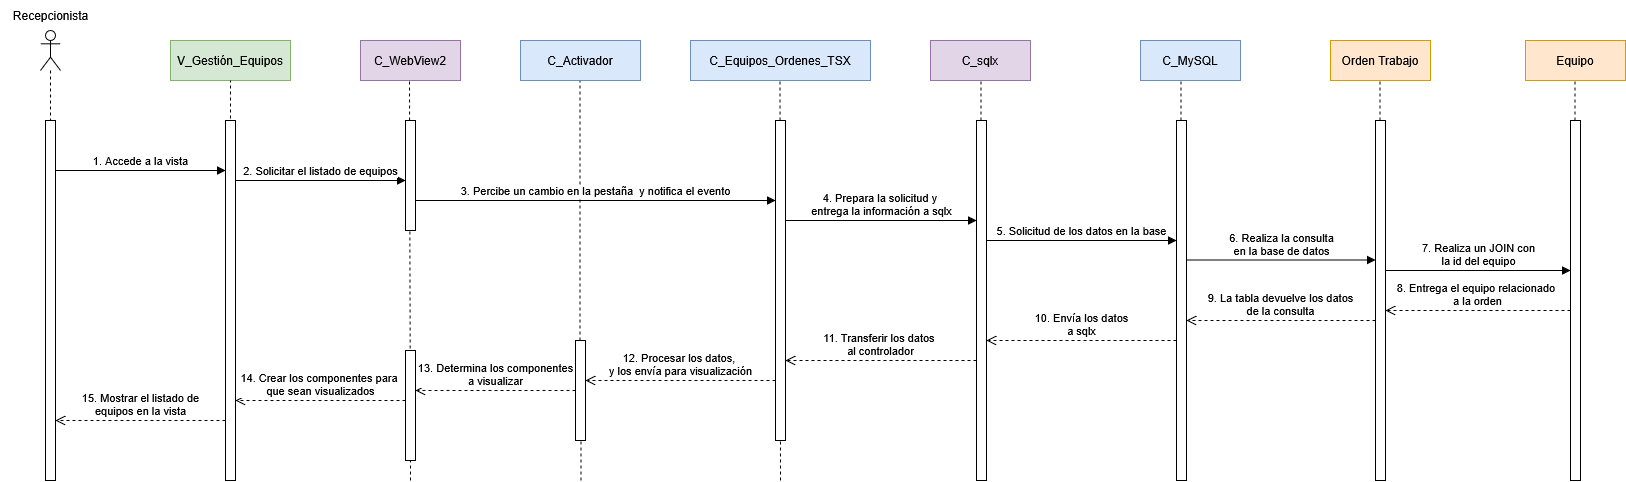

The diagram above was exported from draw.io. Its source (the exported page's mxGraphModel, read from the mxfile embedded in the PNG):
<mxGraphModel dx="1232" dy="1690" grid="1" gridSize="10" guides="1" tooltips="1" connect="1" arrows="1" fold="1" page="0" pageScale="1" pageWidth="1100" pageHeight="850" math="0" shadow="0">
  <root>
    <mxCell id="0" />
    <mxCell id="1" parent="0" />
    <mxCell id="i1umRdcrouKHEdi8sPWs-142" value="" style="endArrow=none;dashed=1;html=1;rounded=0;" parent="1" source="i1umRdcrouKHEdi8sPWs-144" edge="1">
      <mxGeometry width="50" height="50" relative="1" as="geometry">
        <mxPoint x="750.5" y="120" as="sourcePoint" />
        <mxPoint x="749.5" y="-280" as="targetPoint" />
      </mxGeometry>
    </mxCell>
    <mxCell id="i1umRdcrouKHEdi8sPWs-91" value="C_WebView2" style="rounded=0;whiteSpace=wrap;html=1;fillColor=#e1d5e7;strokeColor=#9673a6;" parent="1" vertex="1">
      <mxGeometry x="530" y="-320" width="100" height="40" as="geometry" />
    </mxCell>
    <mxCell id="i1umRdcrouKHEdi8sPWs-92" value="C_sqlx" style="rounded=0;whiteSpace=wrap;html=1;fillColor=#e1d5e7;strokeColor=#9673a6;" parent="1" vertex="1">
      <mxGeometry x="1100" y="-320" width="100" height="40" as="geometry" />
    </mxCell>
    <mxCell id="i1umRdcrouKHEdi8sPWs-93" value="C_MySQL" style="rounded=0;whiteSpace=wrap;html=1;fillColor=#dae8fc;strokeColor=#6c8ebf;" parent="1" vertex="1">
      <mxGeometry x="1310" y="-320" width="100" height="40" as="geometry" />
    </mxCell>
    <mxCell id="i1umRdcrouKHEdi8sPWs-95" value="V_Gestión_Equipos" style="rounded=0;whiteSpace=wrap;html=1;fillColor=#d5e8d4;strokeColor=#82b366;" parent="1" vertex="1">
      <mxGeometry x="340" y="-320" width="120" height="40" as="geometry" />
    </mxCell>
    <mxCell id="i1umRdcrouKHEdi8sPWs-97" value="" style="shape=umlLifeline;perimeter=lifelinePerimeter;whiteSpace=wrap;html=1;container=1;dropTarget=0;collapsible=0;recursiveResize=0;outlineConnect=0;portConstraint=eastwest;newEdgeStyle={&quot;curved&quot;:0,&quot;rounded&quot;:0};participant=umlActor;" parent="1" vertex="1">
      <mxGeometry x="210" y="-330" width="20" height="90" as="geometry" />
    </mxCell>
    <mxCell id="i1umRdcrouKHEdi8sPWs-98" value="" style="html=1;points=[[0,0,0,0,5],[0,1,0,0,-5],[1,0,0,0,5],[1,1,0,0,-5]];perimeter=orthogonalPerimeter;outlineConnect=0;targetShapes=umlLifeline;portConstraint=eastwest;newEdgeStyle={&quot;curved&quot;:0,&quot;rounded&quot;:0};" parent="1" vertex="1">
      <mxGeometry x="215" y="-240" width="10" height="360" as="geometry" />
    </mxCell>
    <mxCell id="i1umRdcrouKHEdi8sPWs-99" value="&lt;div&gt;C_Equipos_Ordenes_TSX&lt;/div&gt;" style="rounded=0;whiteSpace=wrap;html=1;fillColor=#dae8fc;strokeColor=#6c8ebf;" parent="1" vertex="1">
      <mxGeometry x="860" y="-320" width="180" height="40" as="geometry" />
    </mxCell>
    <mxCell id="i1umRdcrouKHEdi8sPWs-100" value="" style="endArrow=none;dashed=1;html=1;rounded=0;entryX=0.5;entryY=1;entryDx=0;entryDy=0;" parent="1" target="i1umRdcrouKHEdi8sPWs-95" edge="1">
      <mxGeometry width="50" height="50" relative="1" as="geometry">
        <mxPoint x="400" y="-230" as="sourcePoint" />
        <mxPoint x="399.5" y="-250" as="targetPoint" />
      </mxGeometry>
    </mxCell>
    <mxCell id="i1umRdcrouKHEdi8sPWs-101" value="Recepcionista" style="text;html=1;align=center;verticalAlign=middle;resizable=0;points=[];autosize=1;strokeColor=none;fillColor=none;" parent="1" vertex="1">
      <mxGeometry x="170" y="-360" width="100" height="30" as="geometry" />
    </mxCell>
    <mxCell id="i1umRdcrouKHEdi8sPWs-102" value="1. A&lt;span style=&quot;background-color: light-dark(#ffffff, var(--ge-dark-color, #121212)); color: light-dark(rgb(0, 0, 0), rgb(255, 255, 255));&quot;&gt;ccede a la vista&lt;/span&gt;" style="html=1;verticalAlign=bottom;endArrow=block;curved=0;rounded=0;" parent="1" source="i1umRdcrouKHEdi8sPWs-98" target="i1umRdcrouKHEdi8sPWs-103" edge="1">
      <mxGeometry width="80" relative="1" as="geometry">
        <mxPoint x="280" y="-190.5" as="sourcePoint" />
        <mxPoint x="390" y="-190" as="targetPoint" />
        <Array as="points">
          <mxPoint x="370" y="-190" />
        </Array>
        <mxPoint as="offset" />
      </mxGeometry>
    </mxCell>
    <mxCell id="i1umRdcrouKHEdi8sPWs-103" value="" style="html=1;points=[[0,0,0,0,5],[0,1,0,0,-5],[1,0,0,0,5],[1,1,0,0,-5]];perimeter=orthogonalPerimeter;outlineConnect=0;targetShapes=umlLifeline;portConstraint=eastwest;newEdgeStyle={&quot;curved&quot;:0,&quot;rounded&quot;:0};" parent="1" vertex="1">
      <mxGeometry x="395" y="-240" width="10" height="360" as="geometry" />
    </mxCell>
    <mxCell id="i1umRdcrouKHEdi8sPWs-104" value="2. Solicitar el listado de equipos" style="html=1;verticalAlign=bottom;endArrow=block;curved=0;rounded=0;" parent="1" target="i1umRdcrouKHEdi8sPWs-105" edge="1">
      <mxGeometry width="80" relative="1" as="geometry">
        <mxPoint x="405" y="-180" as="sourcePoint" />
        <mxPoint x="675" y="-180" as="targetPoint" />
      </mxGeometry>
    </mxCell>
    <mxCell id="i1umRdcrouKHEdi8sPWs-106" value="" style="endArrow=none;dashed=1;html=1;rounded=0;" parent="1" edge="1">
      <mxGeometry width="50" height="50" relative="1" as="geometry">
        <mxPoint x="580" y="120" as="sourcePoint" />
        <mxPoint x="579" y="-280" as="targetPoint" />
      </mxGeometry>
    </mxCell>
    <mxCell id="i1umRdcrouKHEdi8sPWs-105" value="" style="html=1;points=[[0,0,0,0,5],[0,1,0,0,-5],[1,0,0,0,5],[1,1,0,0,-5]];perimeter=orthogonalPerimeter;outlineConnect=0;targetShapes=umlLifeline;portConstraint=eastwest;newEdgeStyle={&quot;curved&quot;:0,&quot;rounded&quot;:0};" parent="1" vertex="1">
      <mxGeometry x="575" y="-240" width="10" height="110" as="geometry" />
    </mxCell>
    <mxCell id="i1umRdcrouKHEdi8sPWs-108" value="" style="endArrow=none;dashed=1;html=1;rounded=0;" parent="1" edge="1">
      <mxGeometry width="50" height="50" relative="1" as="geometry">
        <mxPoint x="950" y="120" as="sourcePoint" />
        <mxPoint x="949.5" y="-280" as="targetPoint" />
      </mxGeometry>
    </mxCell>
    <mxCell id="i1umRdcrouKHEdi8sPWs-107" value="" style="html=1;points=[[0,0,0,0,5],[0,1,0,0,-5],[1,0,0,0,5],[1,1,0,0,-5]];perimeter=orthogonalPerimeter;outlineConnect=0;targetShapes=umlLifeline;portConstraint=eastwest;newEdgeStyle={&quot;curved&quot;:0,&quot;rounded&quot;:0};" parent="1" vertex="1">
      <mxGeometry x="945" y="-240" width="10" height="320" as="geometry" />
    </mxCell>
    <mxCell id="i1umRdcrouKHEdi8sPWs-109" value="3. Percibe un cambio en la pestaña&amp;nbsp;&amp;nbsp;&lt;span style=&quot;background-color: light-dark(#ffffff, var(--ge-dark-color, #121212)); color: light-dark(rgb(0, 0, 0), rgb(255, 255, 255));&quot;&gt;y notifica &lt;/span&gt;&lt;span style=&quot;background-color: light-dark(#ffffff, var(--ge-dark-color, #121212)); color: light-dark(rgb(0, 0, 0), rgb(255, 255, 255));&quot;&gt;el evento&lt;/span&gt;" style="html=1;verticalAlign=bottom;endArrow=block;curved=0;rounded=0;" parent="1" source="i1umRdcrouKHEdi8sPWs-105" target="i1umRdcrouKHEdi8sPWs-107" edge="1">
      <mxGeometry width="80" relative="1" as="geometry">
        <mxPoint x="605" y="-160" as="sourcePoint" />
        <mxPoint x="755" y="-160" as="targetPoint" />
        <Array as="points">
          <mxPoint x="690" y="-160" />
        </Array>
        <mxPoint as="offset" />
      </mxGeometry>
    </mxCell>
    <mxCell id="i1umRdcrouKHEdi8sPWs-110" value="4. Prepara la solicitud y&amp;nbsp;&lt;div&gt;entrega la información a sqlx&lt;/div&gt;" style="html=1;verticalAlign=bottom;endArrow=block;curved=0;rounded=0;" parent="1" source="i1umRdcrouKHEdi8sPWs-107" target="i1umRdcrouKHEdi8sPWs-111" edge="1">
      <mxGeometry width="80" relative="1" as="geometry">
        <mxPoint x="825" y="-140" as="sourcePoint" />
        <mxPoint x="1056" y="-140" as="targetPoint" />
        <Array as="points">
          <mxPoint x="1050" y="-140" />
        </Array>
      </mxGeometry>
    </mxCell>
    <mxCell id="i1umRdcrouKHEdi8sPWs-111" value="" style="html=1;points=[[0,0,0,0,5],[0,1,0,0,-5],[1,0,0,0,5],[1,1,0,0,-5]];perimeter=orthogonalPerimeter;outlineConnect=0;targetShapes=umlLifeline;portConstraint=eastwest;newEdgeStyle={&quot;curved&quot;:0,&quot;rounded&quot;:0};" parent="1" vertex="1">
      <mxGeometry x="1146" y="-240" width="10" height="360" as="geometry" />
    </mxCell>
    <mxCell id="i1umRdcrouKHEdi8sPWs-112" value="" style="endArrow=none;dashed=1;html=1;rounded=0;" parent="1" edge="1">
      <mxGeometry width="50" height="50" relative="1" as="geometry">
        <mxPoint x="1150.5" y="-240" as="sourcePoint" />
        <mxPoint x="1150.5" y="-280" as="targetPoint" />
      </mxGeometry>
    </mxCell>
    <mxCell id="i1umRdcrouKHEdi8sPWs-113" value="5. Solicitud de los datos en la base" style="html=1;verticalAlign=bottom;endArrow=block;curved=0;rounded=0;" parent="1" edge="1">
      <mxGeometry width="80" relative="1" as="geometry">
        <mxPoint x="1156" y="-120" as="sourcePoint" />
        <mxPoint x="1346" y="-120" as="targetPoint" />
        <mxPoint as="offset" />
      </mxGeometry>
    </mxCell>
    <mxCell id="i1umRdcrouKHEdi8sPWs-114" value="" style="html=1;points=[[0,0,0,0,5],[0,1,0,0,-5],[1,0,0,0,5],[1,1,0,0,-5]];perimeter=orthogonalPerimeter;outlineConnect=0;targetShapes=umlLifeline;portConstraint=eastwest;newEdgeStyle={&quot;curved&quot;:0,&quot;rounded&quot;:0};" parent="1" vertex="1">
      <mxGeometry x="1346" y="-240" width="10" height="360" as="geometry" />
    </mxCell>
    <mxCell id="i1umRdcrouKHEdi8sPWs-115" value="" style="endArrow=none;dashed=1;html=1;rounded=0;" parent="1" edge="1">
      <mxGeometry width="50" height="50" relative="1" as="geometry">
        <mxPoint x="1350.5" y="-240" as="sourcePoint" />
        <mxPoint x="1350.5" y="-280" as="targetPoint" />
      </mxGeometry>
    </mxCell>
    <mxCell id="i1umRdcrouKHEdi8sPWs-116" value="6. Realiza la consulta&lt;div&gt;en la base de datos&lt;/div&gt;" style="html=1;verticalAlign=bottom;endArrow=block;curved=0;rounded=0;" parent="1" edge="1">
      <mxGeometry width="80" relative="1" as="geometry">
        <mxPoint x="1356" y="-100.5" as="sourcePoint" />
        <mxPoint x="1545" y="-100.5" as="targetPoint" />
        <mxPoint as="offset" />
      </mxGeometry>
    </mxCell>
    <mxCell id="i1umRdcrouKHEdi8sPWs-119" value="10. Envía los datos&lt;div&gt;a sqlx&lt;/div&gt;" style="html=1;verticalAlign=bottom;endArrow=open;dashed=1;endSize=8;curved=0;rounded=0;" parent="1" edge="1">
      <mxGeometry relative="1" as="geometry">
        <mxPoint x="1346" y="-20" as="sourcePoint" />
        <mxPoint x="1156" y="-20" as="targetPoint" />
      </mxGeometry>
    </mxCell>
    <mxCell id="i1umRdcrouKHEdi8sPWs-120" value="&lt;div&gt;11. Transferir los datos&amp;nbsp;&lt;/div&gt;&lt;div&gt;al controlador&lt;/div&gt;" style="html=1;verticalAlign=bottom;endArrow=open;dashed=1;endSize=8;curved=0;rounded=0;" parent="1" edge="1">
      <mxGeometry x="0.0043" relative="1" as="geometry">
        <mxPoint x="1146" as="sourcePoint" />
        <mxPoint x="955" as="targetPoint" />
        <mxPoint as="offset" />
        <Array as="points">
          <mxPoint x="990" />
        </Array>
      </mxGeometry>
    </mxCell>
    <mxCell id="i1umRdcrouKHEdi8sPWs-121" value="9. La tabla devuelve los datos&lt;div&gt;de la consulta&lt;/div&gt;" style="html=1;verticalAlign=bottom;endArrow=open;dashed=1;endSize=8;curved=0;rounded=0;" parent="1" edge="1">
      <mxGeometry relative="1" as="geometry">
        <mxPoint x="1545" y="-40" as="sourcePoint" />
        <mxPoint x="1356" y="-40" as="targetPoint" />
      </mxGeometry>
    </mxCell>
    <mxCell id="i1umRdcrouKHEdi8sPWs-122" value="&lt;div&gt;12. Procesar los datos,&amp;nbsp;&lt;/div&gt;&lt;div&gt;y los envía para visualización&lt;/div&gt;" style="html=1;verticalAlign=bottom;endArrow=open;dashed=1;endSize=8;curved=0;rounded=0;" parent="1" source="i1umRdcrouKHEdi8sPWs-107" target="i1umRdcrouKHEdi8sPWs-144" edge="1">
      <mxGeometry x="0.0018" relative="1" as="geometry">
        <mxPoint x="815" y="20" as="sourcePoint" />
        <mxPoint x="780" y="20" as="targetPoint" />
        <Array as="points">
          <mxPoint x="850" y="20" />
        </Array>
        <mxPoint as="offset" />
      </mxGeometry>
    </mxCell>
    <mxCell id="i1umRdcrouKHEdi8sPWs-123" value="14. Crear los componentes para&amp;nbsp;&lt;div&gt;que sean visualizados&lt;/div&gt;" style="html=1;verticalAlign=bottom;endArrow=open;dashed=1;endSize=8;curved=0;rounded=0;" parent="1" source="i1umRdcrouKHEdi8sPWs-139" edge="1">
      <mxGeometry relative="1" as="geometry">
        <mxPoint x="675" y="40" as="sourcePoint" />
        <mxPoint x="405" y="40" as="targetPoint" />
      </mxGeometry>
    </mxCell>
    <mxCell id="i1umRdcrouKHEdi8sPWs-124" value="15. Mostrar el listado de&lt;div&gt;equipos en la vista&lt;/div&gt;" style="html=1;verticalAlign=bottom;endArrow=open;dashed=1;endSize=8;curved=0;rounded=0;" parent="1" target="i1umRdcrouKHEdi8sPWs-98" edge="1">
      <mxGeometry relative="1" as="geometry">
        <mxPoint x="395" y="60" as="sourcePoint" />
        <mxPoint x="255" y="60" as="targetPoint" />
      </mxGeometry>
    </mxCell>
    <mxCell id="i1umRdcrouKHEdi8sPWs-140" value="" style="html=1;verticalAlign=bottom;endArrow=open;dashed=1;endSize=8;curved=0;rounded=0;" parent="1" target="i1umRdcrouKHEdi8sPWs-139" edge="1">
      <mxGeometry relative="1" as="geometry">
        <mxPoint x="575" y="40" as="sourcePoint" />
        <mxPoint x="305" y="40" as="targetPoint" />
      </mxGeometry>
    </mxCell>
    <mxCell id="i1umRdcrouKHEdi8sPWs-139" value="" style="html=1;points=[[0,0,0,0,5],[0,1,0,0,-5],[1,0,0,0,5],[1,1,0,0,-5]];perimeter=orthogonalPerimeter;outlineConnect=0;targetShapes=umlLifeline;portConstraint=eastwest;newEdgeStyle={&quot;curved&quot;:0,&quot;rounded&quot;:0};" parent="1" vertex="1">
      <mxGeometry x="575" y="-10" width="10" height="110" as="geometry" />
    </mxCell>
    <mxCell id="i1umRdcrouKHEdi8sPWs-141" value="&lt;div&gt;C_Activador&lt;/div&gt;" style="rounded=0;whiteSpace=wrap;html=1;fillColor=#dae8fc;strokeColor=#6c8ebf;" parent="1" vertex="1">
      <mxGeometry x="690" y="-320" width="120" height="40" as="geometry" />
    </mxCell>
    <mxCell id="i1umRdcrouKHEdi8sPWs-143" value="" style="endArrow=none;dashed=1;html=1;rounded=0;" parent="1" target="i1umRdcrouKHEdi8sPWs-144" edge="1">
      <mxGeometry width="50" height="50" relative="1" as="geometry">
        <mxPoint x="750.5" y="120" as="sourcePoint" />
        <mxPoint x="749.5" y="-280" as="targetPoint" />
      </mxGeometry>
    </mxCell>
    <mxCell id="i1umRdcrouKHEdi8sPWs-144" value="" style="html=1;points=[[0,0,0,0,5],[0,1,0,0,-5],[1,0,0,0,5],[1,1,0,0,-5]];perimeter=orthogonalPerimeter;outlineConnect=0;targetShapes=umlLifeline;portConstraint=eastwest;newEdgeStyle={&quot;curved&quot;:0,&quot;rounded&quot;:0};" parent="1" vertex="1">
      <mxGeometry x="745" y="-20" width="10" height="100" as="geometry" />
    </mxCell>
    <mxCell id="i1umRdcrouKHEdi8sPWs-145" value="&lt;div&gt;13. Determina los componentes&lt;/div&gt;&lt;div&gt;a visualizar&lt;/div&gt;" style="html=1;verticalAlign=bottom;endArrow=open;dashed=1;endSize=8;curved=0;rounded=0;" parent="1" source="i1umRdcrouKHEdi8sPWs-144" target="i1umRdcrouKHEdi8sPWs-139" edge="1">
      <mxGeometry relative="1" as="geometry">
        <mxPoint x="710" y="50" as="sourcePoint" />
        <mxPoint x="630" y="50" as="targetPoint" />
      </mxGeometry>
    </mxCell>
    <mxCell id="5pc_8TYFAs6tdeaiwPVu-1" value="Orden Trabajo" style="rounded=0;whiteSpace=wrap;html=1;fillColor=#ffe6cc;strokeColor=#d79b00;" parent="1" vertex="1">
      <mxGeometry x="1500" y="-320" width="100" height="40" as="geometry" />
    </mxCell>
    <mxCell id="5pc_8TYFAs6tdeaiwPVu-2" value="" style="html=1;points=[[0,0,0,0,5],[0,1,0,0,-5],[1,0,0,0,5],[1,1,0,0,-5]];perimeter=orthogonalPerimeter;outlineConnect=0;targetShapes=umlLifeline;portConstraint=eastwest;newEdgeStyle={&quot;curved&quot;:0,&quot;rounded&quot;:0};" parent="1" vertex="1">
      <mxGeometry x="1545" y="-240" width="10" height="360" as="geometry" />
    </mxCell>
    <mxCell id="5pc_8TYFAs6tdeaiwPVu-3" value="" style="endArrow=none;dashed=1;html=1;rounded=0;" parent="1" edge="1">
      <mxGeometry width="50" height="50" relative="1" as="geometry">
        <mxPoint x="1549.5" y="-240" as="sourcePoint" />
        <mxPoint x="1549.5" y="-280" as="targetPoint" />
      </mxGeometry>
    </mxCell>
    <mxCell id="5pc_8TYFAs6tdeaiwPVu-4" value="Equipo" style="rounded=0;whiteSpace=wrap;html=1;fillColor=#ffe6cc;strokeColor=#d79b00;" parent="1" vertex="1">
      <mxGeometry x="1695" y="-320" width="100" height="40" as="geometry" />
    </mxCell>
    <mxCell id="5pc_8TYFAs6tdeaiwPVu-5" value="" style="html=1;points=[[0,0,0,0,5],[0,1,0,0,-5],[1,0,0,0,5],[1,1,0,0,-5]];perimeter=orthogonalPerimeter;outlineConnect=0;targetShapes=umlLifeline;portConstraint=eastwest;newEdgeStyle={&quot;curved&quot;:0,&quot;rounded&quot;:0};" parent="1" vertex="1">
      <mxGeometry x="1740" y="-240" width="10" height="360" as="geometry" />
    </mxCell>
    <mxCell id="5pc_8TYFAs6tdeaiwPVu-6" value="" style="endArrow=none;dashed=1;html=1;rounded=0;" parent="1" edge="1">
      <mxGeometry width="50" height="50" relative="1" as="geometry">
        <mxPoint x="1744.5" y="-240" as="sourcePoint" />
        <mxPoint x="1744.5" y="-280" as="targetPoint" />
      </mxGeometry>
    </mxCell>
    <mxCell id="5pc_8TYFAs6tdeaiwPVu-7" value="&lt;div&gt;7. Realiza un JOIN con&lt;/div&gt;&lt;div&gt;la id del equipo&lt;/div&gt;" style="html=1;verticalAlign=bottom;endArrow=block;curved=0;rounded=0;" parent="1" source="5pc_8TYFAs6tdeaiwPVu-2" target="5pc_8TYFAs6tdeaiwPVu-5" edge="1">
      <mxGeometry width="80" relative="1" as="geometry">
        <mxPoint x="1560" y="-80.19999999999999" as="sourcePoint" />
        <mxPoint x="1705" y="-79.86000000000001" as="targetPoint" />
        <mxPoint as="offset" />
        <Array as="points">
          <mxPoint x="1650" y="-90" />
        </Array>
      </mxGeometry>
    </mxCell>
    <mxCell id="5pc_8TYFAs6tdeaiwPVu-8" value="&lt;div&gt;8. Entrega el equipo relacionado&amp;nbsp;&lt;/div&gt;&lt;div&gt;a la orden&lt;/div&gt;" style="html=1;verticalAlign=bottom;endArrow=open;dashed=1;endSize=8;curved=0;rounded=0;" parent="1" source="5pc_8TYFAs6tdeaiwPVu-5" target="5pc_8TYFAs6tdeaiwPVu-2" edge="1">
      <mxGeometry relative="1" as="geometry">
        <mxPoint x="1719" y="-40" as="sourcePoint" />
        <mxPoint x="1530" y="-40" as="targetPoint" />
        <Array as="points">
          <mxPoint x="1620" y="-50" />
        </Array>
      </mxGeometry>
    </mxCell>
  </root>
</mxGraphModel>